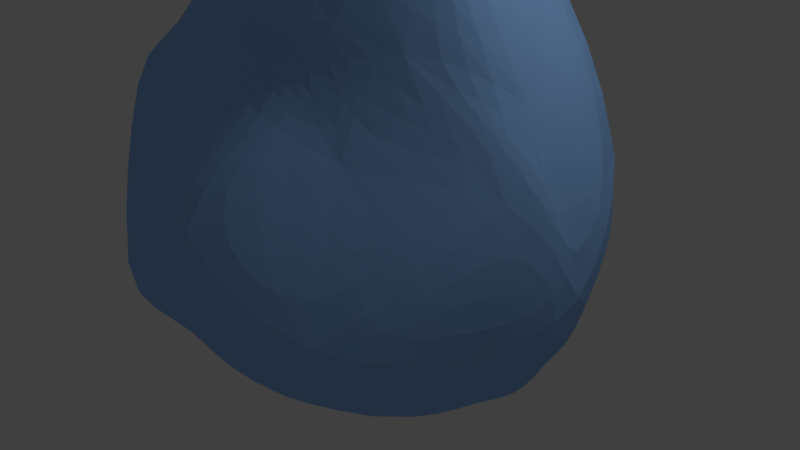 # Source: ROCK_FOR_ICE_ReALM_iCE_NUMBER_2.blend  (saved by Blender 2.79.0; exported with 4.5.12 LTS)
import bpy
from mathutils import Matrix  # noqa: F401  (used for matrix-valued properties, if any)

bpy.ops.wm.read_factory_settings(use_empty=True)
scene = bpy.context.scene
scene.name = 'Scene'

# ---- collections
col_collection_1 = bpy.data.collections.new('Collection 1'); scene.collection.children.link(col_collection_1)

# ---- materials (node trees are filled in below, after node groups)
mat_material_001 = bpy.data.materials.new('Material.001')
mat_material_001.alpha_threshold = 0.0
mat_material_001.use_transparent_shadow = False
mat_material_001.diffuse_color = (0.3022, 0.5558, 1.0, 1.0)
mat_material_001.roughness = 0.5
mat_material_001.specular_intensity = 0.0
mat_material_002 = bpy.data.materials.new('Material.002')
mat_material_002.alpha_threshold = 0.0
mat_material_002.use_transparent_shadow = False
mat_material_002.diffuse_color = (1.0, 1.0, 1.0, 1.0)
mat_material_002.roughness = 0.5

# ---- material node trees

# ---- world
world_world = bpy.data.worlds.new('World'); scene.world = world_world
world_world.color = (0.05088, 0.05088, 0.05088)
world_world.use_sun_shadow = False
world_world.sun_shadow_jitter_overblur = 0.0
world_world.cycles.sampling_method = 'MANUAL'

# ---- cameras
cam_camera = bpy.data.cameras.new('Camera')
cam_camera.clip_end = 100.0
cam_camera.lens = 35.0
cam_camera.sensor_width = 32.0
cam_camera.sensor_height = 18.0
cam_camera.ortho_scale = 7.314
cam_camera.dof.focus_distance = 0.0
cam_camera.dof.aperture_fstop = 128.0

# ---- lights
light_lamp = bpy.data.lights.new('Lamp', 'POINT')
light_lamp.transmission_factor = 0.0
light_lamp.cutoff_distance = 30.0
light_lamp.energy = 100.0
light_lamp.shadow_buffer_clip_start = 1.001
light_lamp.shadow_soft_size = 0.1
light_lamp.shadow_maximum_resolution = 0.006
light_lamp.use_absolute_resolution = True

# ---- meshes
me_gd_mesh = bpy.data.meshes.new('GD_mesh')
me_gd_mesh.from_pydata([(0.5385, -0.1229, 1.774), (-1.139, -0.1229, 1.771), (1.172, -0.02181, 0.4059), (0.6019, -1.08, -0.4059), (-1.842, -0.4364, 0.4059), (-0.5663, -1.305, -0.4059), (-1.202, 1.191, -0.4059), (-1.772, 0.4789, 0.4059), (1.242, 0.5502, 0.4059), (0.5663, 1.14, -0.4059), (-0.6003, 0.5918, -1.373), (-0.6003, -0.5918, -1.373), (0.1588, -0.4926, 0.7866), (0.518, -0.2898, 0.8643), (-0.5423, 0.9325, 1.158), (0.4941, 0.7308, 1.375), (1.179, 0.0, -0.5833), (1.424, 0.0, -0.1973), (-0.6003, 1.17, 0.5833), (-0.6003, 1.275, 0.1973), (-1.558, 0.1838, -0.7866), (-1.36, 0.5838, -0.8643), (0.999, 0.02688, -0.7866), (0.7909, 0.4425, -0.8643), (-0.1527, -0.4954, 0.7866), (-0.4941, -0.56, 0.8643), (-1.78, 1.587e-16, -0.5833), (-1.945, -0.1959, 0.1702), (-0.7591, 1.098, 0.7866), (-1.118, 0.7721, 1.375), (-2.166e-16, -0.6429, 0.5833), (-2.617e-16, -1.258, 0.1973), (0.9575, -0.1838, -0.7866), (0.7602, -0.5838, -0.8643), (-1.599, -0.1918, -0.7866), (-1.391, -0.6074, -0.8643), (0.4084, -0.4996, 0.4052), (-0.4091, -0.7382, 0.4052), (0.005007, -0.5937, 1.065), (-0.1472, 0.5274, 1.998), (-1.009, 0.9567, 0.4052), (0.4091, 0.9668, 0.4052), (1.034, 0.3049, -0.4052), (0.5846, 0.005265, -0.9232), (1.016, -0.4715, -0.4052), (-1.616, 0.4715, -0.4052), (-0.7284, -0.7298, -0.4052), (-1.185, -0.005265, -1.178), (0.8916, -0.0001699, 0.577), (-0.6011, 1.007, -0.577), (-1.695, 0.0001699, 0.577), (-0.1133, -1.007, -0.577)], [], [(30, 36, 12), (12, 36, 13), (13, 36, 2), (2, 36, 3), (3, 36, 31), (31, 36, 30), (24, 37, 30), (30, 37, 31), (31, 37, 5), (5, 37, 4), (4, 37, 25), (25, 37, 24), (12, 38, 24), (24, 38, 25), (25, 38, 1), (1, 38, 0), (0, 38, 13), (13, 38, 12), (28, 39, 14), (14, 39, 15), (15, 39, 0), (0, 39, 1), (1, 39, 29), (29, 39, 28), (18, 40, 28), (28, 40, 29), (29, 40, 7), (7, 40, 6), (6, 40, 19), (19, 40, 18), (14, 41, 18), (18, 41, 19), (19, 41, 9), (9, 41, 8), (8, 41, 15), (15, 41, 14), (22, 42, 16), (16, 42, 17), (17, 42, 8), (8, 42, 9), (9, 42, 23), (23, 42, 22), (32, 43, 22), (22, 43, 23), (23, 43, 10), (10, 43, 11), (11, 43, 33), (33, 43, 32), (16, 44, 32), (32, 44, 33), (33, 44, 3), (3, 44, 2), (2, 44, 17), (17, 44, 16), (26, 45, 20), (20, 45, 21), (21, 45, 6), (6, 45, 7), (7, 45, 27), (27, 45, 26), (34, 46, 26), (26, 46, 27), (27, 46, 4), (4, 46, 5), (5, 46, 35), (35, 46, 34), (20, 47, 34), (34, 47, 35), (35, 47, 11), (11, 47, 10), (10, 47, 21), (21, 47, 20), (12, 24, 30), (14, 18, 28), (16, 32, 22), (20, 34, 26), (2, 48, 13), (13, 48, 0), (0, 48, 15), (15, 48, 8), (8, 48, 17), (17, 48, 2), (19, 49, 6), (6, 49, 21), (21, 49, 10), (10, 49, 23), (23, 49, 9), (9, 49, 19), (25, 50, 4), (4, 50, 27), (27, 50, 7), (7, 50, 29), (29, 50, 1), (1, 50, 25), (31, 51, 3), (3, 51, 33), (33, 51, 11), (11, 51, 35), (35, 51, 5), (5, 51, 31)])
me_gd_mesh.materials.append(mat_material_001)
me_gd_mesh.materials.append(mat_material_002)
me_gd_mesh.use_remesh_preserve_volume = False
me_gd_mesh.use_remesh_preserve_attributes = False
me_gd_mesh.use_mirror_vertex_groups = False
me_gd_mesh.update()

# ---- objects
ob_gd_mesh = bpy.data.objects.new('GD_mesh', me_gd_mesh)
ob_lamp = bpy.data.objects.new('Lamp', light_lamp)
ob_camera = bpy.data.objects.new('Camera', cam_camera)

# ---- transforms, parenting, visibility, modifiers, constraints
ob_gd_mesh.location = (0.0513, 0.06397, 0.9395)
ob_gd_mesh.scale = (2.4, 2.4, 2.4)
ob_gd_mesh.lineart.crease_threshold = 0.0
_m = ob_gd_mesh.modifiers.new('Subsurf', 'SUBSURF')
_m.uv_smooth = 'PRESERVE_CORNERS'
_m.quality = 2
_m.show_only_control_edges = False
ob_lamp.location = (4.076, 1.005, 5.904)
ob_lamp.rotation_euler = (0.6503, 0.05522, 1.866)
ob_lamp.lock_rotations_4d = False
ob_lamp.empty_display_type = 'ARROWS'
ob_lamp.color = (0.0, 0.0, 0.0, 0.0)
ob_lamp.lineart.crease_threshold = 0.0
ob_camera.location = (7.481, -6.508, 5.344)
ob_camera.rotation_euler = (1.109, 0.0, 0.8149)
ob_camera.lock_rotations_4d = False
ob_camera.empty_display_type = 'ARROWS'
ob_camera.color = (0.0, 0.0, 0.0, 0.0)
ob_camera.display_type = 'WIRE'
ob_camera.lineart.crease_threshold = 0.0

# ---- collection membership
col_collection_1.objects.link(ob_gd_mesh)
col_collection_1.objects.link(ob_lamp)
col_collection_1.objects.link(ob_camera)

# ---- scene / render settings (as saved in the file)
scene.camera = ob_camera
scene.frame_start = 1; scene.frame_end = 250; scene.frame_set(1)
scene.render.engine = 'BLENDER_EEVEE_NEXT'
scene.render.resolution_percentage = 50
scene.render.dither_intensity = 0.0
scene.cycles.use_denoising = False
scene.cycles.samples = 128
scene.cycles.sampling_pattern = 'TABULATED_SOBOL'
scene.cycles.use_adaptive_sampling = False
scene.cycles.use_light_tree = False
scene.cycles.blur_glossy = 0.0
scene.cycles.sample_clamp_indirect = 0.0
scene.view_settings.view_transform = 'Standard'
bpy.context.view_layer.update()
